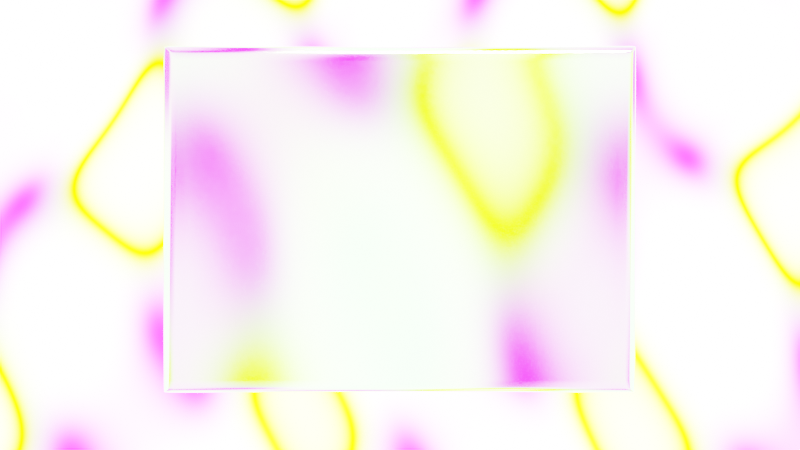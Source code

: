 # Source: glas.blend  (saved by Blender 3.4.6; exported with 4.5.12 LTS)
import bpy
from mathutils import Matrix  # noqa: F401  (used for matrix-valued properties, if any)

bpy.ops.wm.read_factory_settings(use_empty=True)
scene = bpy.context.scene
scene.name = 'Scene'

# ---- collections
col_collection = bpy.data.collections.new('Collection'); scene.collection.children.link(col_collection)

# ---- materials (node trees are filled in below, after node groups)
mat_glas = bpy.data.materials.new('Glas')
mat_glas.use_raytrace_refraction = True
mat_glas.use_screen_refraction = True
mat_glas.use_sss_translucency = True
mat_glas.thickness_mode = 'SLAB'
mat_glas.use_thickness_from_shadow = True
mat_glas.preview_render_type = 'CLOTH'

# ---- material node trees
mat_glas.use_nodes = True; mat_glas.node_tree.nodes.clear()
_N = mat_glas.node_tree.nodes; _L = mat_glas.node_tree.links
n0 = _N.new('ShaderNodeMixShader'); n0.name = 'Mix Shader'; n0.location = (240, 308)
n1 = _N.new('ShaderNodeOutputMaterial'); n1.name = 'Material Output'; n1.location = (438, 287)
n2 = _N.new('ShaderNodeBsdfGlass'); n2.name = 'Glass BSDF'; n2.location = (4, 309)
n2.distribution = 'BECKMANN'
n2.inputs[0].default_value = (0.2706, 0.5922, 0.2668, 1.0)
n2.inputs[1].default_value = 0.1
n2.inputs[2].default_value = 1.45
n3 = _N.new('ShaderNodeBsdfTransparent'); n3.name = 'Transparent BSDF'; n3.location = (20, 61)
n4 = _N.new('ShaderNodeMath'); n4.name = 'Math'; n4.location = (-57, 574)
n4.operation = 'MAXIMUM'
n5 = _N.new('ShaderNodeLightPath'); n5.name = 'Light Path'; n5.location = (-289, 536)
n6 = _N.new('ShaderNodeValue'); n6.name = 'Value'; n6.location = (438, 127)
n6.outputs[0].default_value = 0.0
_L.new(n0.outputs[0], n1.inputs[0])
_L.new(n2.outputs[0], n0.inputs[1])
_L.new(n3.outputs[0], n0.inputs[2])
_L.new(n5.outputs[5], n4.inputs[0])
_L.new(n5.outputs[13], n4.inputs[1])
_L.new(n4.outputs[0], n0.inputs[0])
_L.new(n6.outputs[0], n1.inputs[3])
n1.is_active_output = True

# ---- world
world_world = bpy.data.worlds.new('World'); scene.world = world_world
world_world.use_nodes = True; world_world.node_tree.nodes.clear()
_N = world_world.node_tree.nodes; _L = world_world.node_tree.links
n0 = _N.new('ShaderNodeOutputWorld'); n0.name = 'World Output'; n0.location = (300, 300)
n1 = _N.new('ShaderNodeBackground'); n1.name = 'Background'; n1.location = (10, 300)
n1.inputs[1].default_value = 29.6
n2 = _N.new('ShaderNodeTexMagic'); n2.name = 'Magic Texture'; n2.location = (-190, 279)
n2.turbulence_depth = 5
n2.inputs[1].default_value = 2.9
_L.new(n1.outputs[0], n0.inputs[0])
_L.new(n2.outputs[0], n1.inputs[0])
n0.is_active_output = True
world_world.color = (0.05088, 0.05088, 0.05088)
world_world.use_sun_shadow = False
world_world.sun_shadow_jitter_overblur = 0.0

# ---- cameras
cam_camera = bpy.data.cameras.new('Camera')
cam_camera.clip_end = 100.0
cam_camera.lens = 46.11
cam_camera.ortho_scale = 7.314

# ---- lights
light_light = bpy.data.lights.new('Light', 'AREA')
light_light.color = (1.0, 0.9741, 0.4154)
light_light.transmission_factor = 0.0
light_light.energy = 411.4
light_light.shadow_soft_size = 34.42
light_light.shadow_maximum_resolution = 0.006
light_light.use_absolute_resolution = True
light_light.shape = 'RECTANGLE'
light_light.size = 34.42
light_light.size_y = 2.14
light_sun = bpy.data.lights.new('Sun', 'SUN')
light_sun.color = (1.0, 0.665, 0.433)
light_sun.transmission_factor = 0.0
light_sun.angle = 0.271
light_sun.energy = 1000.0
light_sun.shadow_soft_size = 0.125
light_area = bpy.data.lights.new('Area', 'POINT')
light_area.transmission_factor = 0.0
light_area.energy = 1e+04
light_area.shadow_soft_size = 5.24
light_area.shadow_maximum_resolution = 0.006
light_area.use_absolute_resolution = True

# ---- meshes
me_plane_001 = bpy.data.meshes.new('Plane.001')
me_plane_001.from_pydata([(-1.002, -1.016, 0.01437), (0.9803, -1.004, 0.02819), (-1.02, 0.9959, 0.02819), (0.981, 0.9791, 0.02074), (-1.0, -1.0, -0.02), (1.0, -1.0, -0.02), (-1.0, 1.0, -0.02), (1.0, 1.0, -0.02), (0.2497, -1.02, -0.003887), (0.2435, 0.9736, -0.003511), (0.2627, -1.012, -0.04699), (0.2627, 0.9883, -0.04699), (-1.005, -0.2172, -0.007338), (0.9846, -0.2166, -0.00194), (-0.996, -0.2058, -0.04718), (1.004, -0.2058, -0.04718), (0.2668, -0.2175, -0.07417), (0.2513, -0.2285, -0.03092), (0.9363, -1.005, 0.02626), (0.9556, -1.001, -0.02162), (0.9366, 0.9788, 0.01928), (0.9556, 0.9993, -0.02162), (0.9597, -0.2065, -0.04881), (0.9405, -0.2173, -0.003684), (-0.9913, 0.9954, 0.02748), (-0.9716, 0.9997, -0.02061), (-0.9735, -1.016, 0.01396), (-0.9716, -1.0, -0.02061), (-0.9765, -0.2175, -0.007868), (-0.9676, -0.2061, -0.04779)], [], [(23, 13, 3, 20), (22, 21, 7, 15), (12, 2, 6, 14), (26, 0, 4, 27), (13, 1, 5, 15), (20, 3, 7, 21), (24, 9, 11, 25), (18, 8, 10, 19), (29, 25, 11, 16), (28, 17, 9, 24), (26, 8, 17, 28), (27, 29, 16, 10), (3, 13, 15, 7), (0, 12, 14, 4), (19, 22, 15, 5), (18, 1, 13, 23), (8, 18, 23, 17), (10, 16, 22, 19), (1, 18, 19, 5), (9, 20, 21, 11), (16, 11, 21, 22), (17, 23, 20, 9), (4, 14, 29, 27), (0, 26, 28, 12), (12, 28, 24, 2), (14, 6, 25, 29), (2, 24, 25, 6), (8, 26, 27, 10)])
me_plane_001.polygons.foreach_set('use_smooth', [True] * 28)
_uv = me_plane_001.uv_layers.new(name='UVMap')
_uv.uv.foreach_set('vector', [0.9778, 0.3959, 1.0, 0.3959, 1.0, 1.0, 0.9778, 1.0, 0.9778, 0.3959, 0.9778, 1.0, 1.0, 1.0, 1.0, 0.3959, 0.0, 0.3959, 0.0, 1.0, 0.0, 1.0, 0.0, 0.3959, 0.0142, 0.0, 0.0, 0.0, 0.0, 0.0, 0.0142, 0.0, 1.0, 0.3959, 1.0, 0.0, 1.0, 0.0, 1.0, 0.3959, 0.9778, 1.0, 1.0, 1.0, 1.0, 1.0, 0.9778, 1.0, 0.0142, 1.0, 0.6319, 1.0, 0.6319, 1.0, 0.0142, 1.0, 0.9778, 0.0, 0.6319, 0.0, 0.6319, 0.0, 0.9778, 0.0, 0.0142, 0.3959, 0.0142, 1.0, 0.6319, 1.0, 0.6319, 0.3959, 0.0142, 0.3959, 0.6319, 0.3959, 0.6319, 1.0, 0.0142, 1.0, 0.0142, 0.0, 0.6319, 0.0, 0.6319, 0.3959, 0.0142, 0.3959, 0.0142, 0.0, 0.0142, 0.3959, 0.6319, 0.3959, 0.6319, 0.0, 1.0, 1.0, 1.0, 0.3959, 1.0, 0.3959, 1.0, 1.0, 0.0, 0.0, 0.0, 0.3959, 0.0, 0.3959, 0.0, 0.0, 0.9778, 0.0, 0.9778, 0.3959, 1.0, 0.3959, 1.0, 0.0, 0.9778, 0.0, 1.0, 0.0, 1.0, 0.3959, 0.9778, 0.3959, 0.6319, 0.0, 0.9778, 0.0, 0.9778, 0.3959, 0.6319, 0.3959, 0.6319, 0.0, 0.6319, 0.3959, 0.9778, 0.3959, 0.9778, 0.0, 1.0, 0.0, 0.9778, 0.0, 0.9778, 0.0, 1.0, 0.0, 0.6319, 1.0, 0.9778, 1.0, 0.9778, 1.0, 0.6319, 1.0, 0.6319, 0.3959, 0.6319, 1.0, 0.9778, 1.0, 0.9778, 0.3959, 0.6319, 0.3959, 0.9778, 0.3959, 0.9778, 1.0, 0.6319, 1.0, 0.0, 0.0, 0.0, 0.3959, 0.0142, 0.3959, 0.0142, 0.0, 0.0, 0.0, 0.0142, 0.0, 0.0142, 0.3959, 0.0, 0.3959, 0.0, 0.3959, 0.0142, 0.3959, 0.0142, 1.0, 0.0, 1.0, 0.0, 0.3959, 0.0, 1.0, 0.0142, 1.0, 0.0142, 0.3959, 0.0, 1.0, 0.0142, 1.0, 0.0142, 1.0, 0.0, 1.0, 0.6319, 0.0, 0.0142, 0.0, 0.0142, 0.0, 0.6319, 0.0])
me_plane_001.materials.append(mat_glas)
me_plane_001.update()
me_plane = bpy.data.meshes.new('Plane')
me_plane.from_pydata([(-0.9667, -0.9672, -3.446e-05), (0.9671, -0.9672, -3.45e-05), (-0.9555, 0.9503, -0.002049), (0.9784, 0.9503, -0.002049), (-1.0, -1.0, -0.02), (1.0, -1.0, -0.02), (-1.0, 1.0, -0.02), (1.0, 1.0, -0.02), (0.9671, -0.9672, -3.45e-05), (0.9784, 0.9503, -0.002049), (1.0, -1.0, -0.02), (1.0, 1.0, -0.02), (-0.9555, 0.9503, -0.002049), (-1.0, 1.0, -0.02), (-0.9667, -0.9672, -3.446e-05), (-1.0, -1.0, -0.02), (-0.9556, 0.937, -0.002035), (0.9783, 0.937, -0.002035), (-1.0, 0.9861, -0.02), (1.0, 0.9861, -0.02), (1.0, 0.9861, -0.02), (0.9783, 0.937, -0.002035), (-0.9556, 0.937, -0.002035), (-1.0, 0.9861, -0.02), (-0.9666, -0.9508, -5.168e-05), (-1.0, -0.9829, -0.02), (1.0, -0.9829, -0.02), (-1.0, -0.9829, -0.02), (0.9672, -0.9508, -5.171e-05), (1.0, -0.9829, -0.02), (0.9672, -0.9508, -5.171e-05), (-0.9666, -0.9508, -5.168e-05), (0.124, -0.9694, -0.05415), (0.1277, -1.002, -0.07412), (0.1353, 0.9482, -0.05617), (0.1277, 0.9978, -0.07412), (0.1352, 0.9348, -0.05615), (0.1277, 0.9839, -0.07412), (0.1277, -0.9851, -0.07412), (0.1241, -0.953, -0.05417)], [], [(21, 17, 3, 9), (20, 11, 7, 19), (16, 2, 6, 18), (14, 0, 4, 15), (28, 1, 5, 29), (9, 3, 7, 11), (34, 9, 11, 35), (1, 8, 10, 5), (37, 35, 11, 20), (36, 21, 9, 34), (16, 22, 12, 2), (18, 6, 13, 23), (2, 12, 13, 6), (32, 14, 15, 33), (25, 18, 23, 27), (24, 31, 22, 16), (39, 30, 21, 36), (38, 37, 20, 26), (3, 17, 19, 7), (24, 16, 18, 25), (26, 20, 19, 29), (30, 28, 17, 21), (8, 1, 28, 30), (10, 26, 29, 5), (0, 24, 25, 4), (33, 38, 26, 10), (32, 8, 30, 39), (0, 14, 31, 24), (4, 25, 27, 15), (17, 28, 29, 19), (14, 32, 39, 31), (15, 27, 38, 33), (27, 23, 37, 38), (31, 39, 36, 22), (8, 32, 33, 10), (22, 36, 34, 12), (23, 13, 35, 37), (12, 34, 35, 13)])
me_plane.polygons.foreach_set('use_smooth', [True] * 38)
_uv = me_plane.uv_layers.new(name='UVMap')
_uv.uv.foreach_set('vector', [1.0, 0.993, 1.0, 0.993, 1.0, 1.0, 1.0, 1.0, 1.004, 0.993, 1.004, 1.0, 1.004, 1.0, 1.004, 0.993, 0.0, 0.993, 0.0, 1.0, 0.0, 1.0, 0.0, 0.993, 0.0, 0.0, 0.0, 0.0, 0.0, 0.0, -0.003332, 0.0, 1.0, 0.008548, 1.0, 0.0, 1.0, 0.0, 1.0, 0.008549, 1.0, 1.0, 1.0, 1.0, 1.0, 1.0, 1.004, 1.0, 0.5591, 1.0, 1.0, 1.0, 1.004, 1.0, 0.5602, 1.0, 1.0, 0.0, 1.0, 0.0, 1.004, 0.0, 1.0, 0.0, 0.5602, 0.993, 0.5602, 1.0, 1.004, 1.0, 1.004, 0.993, 0.5591, 0.993, 1.0, 0.993, 1.0, 1.0, 0.5591, 1.0, 0.0, 0.993, 0.0, 0.993, 0.0, 1.0, 0.0, 1.0, 0.0, 0.993, 0.0, 1.0, 0.0, 1.0, -0.002832, 0.993, 0.0, 1.0, 0.0, 1.0, -0.002828, 1.0, 0.0, 1.0, 0.5591, 0.0, 0.0, 0.0, -0.003332, 0.0, 0.5597, 0.0, 0.0, 0.008549, 0.0, 0.993, 0.0, 0.993, -0.003328, 0.008549, 0.0, 0.008549, 0.0, 0.008549, 0.0, 0.993, 0.0, 0.993, 0.5591, 0.008549, 1.0, 0.008549, 1.0, 0.993, 0.5591, 0.993, 0.5597, 0.008549, 0.5602, 0.993, 1.004, 0.993, 1.004, 0.008549, 1.0, 1.0, 1.0, 0.993, 1.0, 0.993, 1.0, 1.0, 0.0, 0.008549, 0.0, 0.993, 0.0, 0.993, 0.0, 0.008549, 1.004, 0.008549, 1.004, 0.993, 1.004, 0.993, 1.004, 0.008549, 1.0, 0.008549, 1.0, 0.008548, 1.0, 0.993, 1.0, 0.993, 1.0, 0.0, 1.0, 0.0, 1.0, 0.008548, 1.0, 0.008549, 1.004, 0.0, 1.004, 0.008549, 1.004, 0.008549, 1.004, 0.0, 0.0, 0.0, 0.0, 0.008549, 0.0, 0.008549, 0.0, 0.0, 0.5597, 0.0, 0.5597, 0.008549, 1.004, 0.008549, 1.004, 0.0, 0.5591, 0.0, 1.0, 0.0, 1.0, 0.008549, 0.5591, 0.008549, 0.0, 0.0, 0.0, 0.0, 0.0, 0.008549, 0.0, 0.008549, 0.0, 0.0, 0.0, 0.008549, -0.003328, 0.008549, 0.0, 0.0, 1.0, 0.993, 1.0, 0.008548, 1.0, 0.008549, 1.0, 0.993, 0.0, 0.0, 0.5591, 0.0, 0.5591, 0.008549, 0.0, 0.008549, -0.003332, 0.0, -0.003328, 0.008549, 0.5597, 0.008549, 0.5597, 0.0, -0.003328, 0.008549, -0.002832, 0.993, 0.5602, 0.993, 0.5597, 0.008549, 0.0, 0.008549, 0.5591, 0.008549, 0.5591, 0.993, 0.0, 0.993, 1.0, 0.0, 0.5591, 0.0, 0.5597, 0.0, 1.004, 0.0, 0.0, 0.993, 0.5591, 0.993, 0.5591, 1.0, 0.0, 1.0, -0.002832, 0.993, -0.002828, 1.0, 0.5602, 1.0, 0.5602, 0.993, 0.0, 1.0, 0.5591, 1.0, 0.5602, 1.0, -0.002828, 1.0])
me_plane.materials.append(mat_glas)
me_plane.update()

# ---- objects
ob_light = bpy.data.objects.new('Light', light_light)
ob_camera = bpy.data.objects.new('Camera', cam_camera)
ob_plane = bpy.data.objects.new('Plane', me_plane_001)
ob_sun = bpy.data.objects.new('Sun', light_sun)
ob_plane_001 = bpy.data.objects.new('Plane.001', me_plane)
ob_area = bpy.data.objects.new('Area', light_area)

# ---- transforms, parenting, visibility, modifiers, constraints
ob_light.location = (22.37, -18.86, 12.32)
ob_light.rotation_euler = (0.002519, -1.161, 2.386)
ob_light.scale = (0.3675, 0.3675, 0.3675)
ob_light.lock_rotations_4d = False
ob_light.empty_display_type = 'ARROWS'
ob_light.color = (0.0, 0.0, 0.0, 0.0)
ob_light.lineart.crease_threshold = 0.0
ob_camera.location = (7.359, -6.926, 4.958)
ob_camera.rotation_euler = (1.109, 0.0, 0.8149)
ob_camera.lock_rotations_4d = False
ob_camera.empty_display_type = 'ARROWS'
ob_camera.color = (0.0, 0.0, 0.0, 0.0)
ob_camera.display_type = 'WIRE'
ob_camera.lineart.crease_threshold = 0.0
ob_plane.location = (0.0, 0.0, 0.0)
ob_plane.rotation_euler = (0.4773, -0.5664, 0.2372)
ob_plane.scale = (2.784, 1.911, 1.911)
ob_plane.hide_render = True
_m = ob_plane.modifiers.new('Subdivision', 'SUBSURF')
_m.render_levels = 4
_c = ob_plane.constraints.new('DAMPED_TRACK'); _c.name = 'Damped Track'
_c.target = ob_camera
_c.track_axis = 'TRACK_Z'
ob_sun.location = (4.864, -2.601, 8.488)
ob_sun.rotation_euler = (0.2631, 0.3865, 0.05938)
ob_plane_001.location = (0.0, 0.0, 0.0)
ob_plane_001.rotation_euler = (0.4772, -0.5662, 0.2372)
ob_plane_001.scale = (2.612, 1.927, 1.927)
_m = ob_plane_001.modifiers.new('Subdivision', 'SUBSURF')
_m.levels = 4
_c = ob_plane_001.constraints.new('DAMPED_TRACK'); _c.name = 'Damped Track'
_c.target = ob_camera
_c.track_axis = 'TRACK_Z'
ob_area.location = (-3.661, 2.346, -1.319)
ob_area.rotation_euler = (-1.748, 0.4312, -5.322)
ob_area.hide_render = True

# ---- collection membership
col_collection.objects.link(ob_light)
col_collection.objects.link(ob_camera)
col_collection.objects.link(ob_plane)
col_collection.objects.link(ob_sun)
col_collection.objects.link(ob_plane_001)
col_collection.objects.link(ob_area)

# ---- scene / render settings (as saved in the file)
scene.camera = ob_camera
scene.frame_start = 1; scene.frame_end = 250; scene.frame_set(20)
scene.render.engine = 'CYCLES'
scene.render.film_transparent = True
scene.cycles.sampling_pattern = 'TABULATED_SOBOL'
scene.cycles.use_light_tree = False
scene.cycles.film_transparent_glass = True
scene.eevee.use_gtao = True
scene.eevee.use_raytracing = True
scene.view_settings.view_transform = 'Filmic'
bpy.context.view_layer.update()
